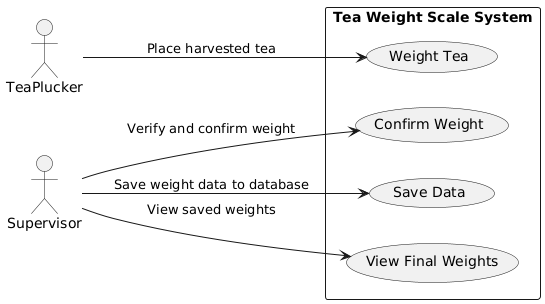

The diagram above was rendered by PlantUML. Its source (embedded in the PNG):
@startuml
left to right direction

actor TeaPlucker as TP
actor Supervisor as SP

rectangle "Tea Weight Scale System" {
  usecase "Weight Tea" as WT
  usecase "Confirm Weight" as CW
  usecase "Save Data" as SD
  usecase "View Final Weights" as VFW
}

TP --> WT: Place harvested tea
SP --> CW: Verify and confirm weight
SP --> SD: Save weight data to database
SP --> VFW: View saved weights
@enduml